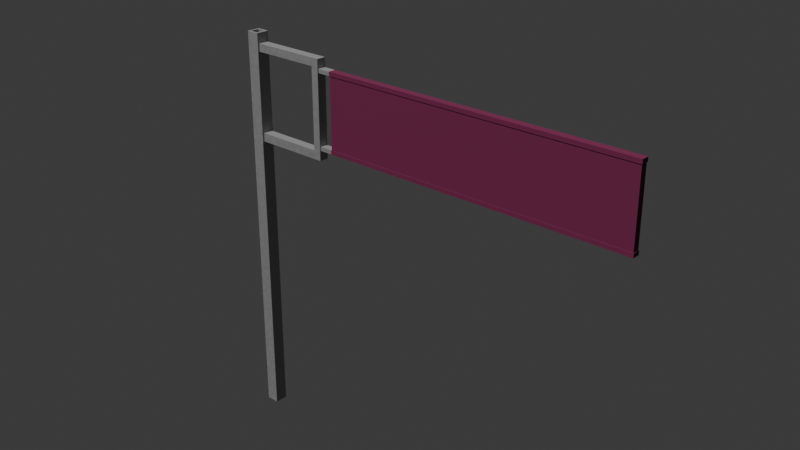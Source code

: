 # Source: reklama.blend  (saved by Blender 4.5.90; exported with 4.5.12 LTS)
import bpy
from mathutils import Matrix  # noqa: F401  (used for matrix-valued properties, if any)

bpy.ops.wm.read_factory_settings(use_empty=True)
scene = bpy.context.scene
scene.name = 'Scene'

# ---- collections
col_collection = bpy.data.collections.new('Collection'); scene.collection.children.link(col_collection)

# ---- materials (node trees are filled in below, after node groups)
mat_ograda_metal = bpy.data.materials.new('ograda_metal')
mat_ograda_bordo = bpy.data.materials.new('ograda_bordo')

# ---- material node trees
mat_ograda_metal.use_nodes = True; mat_ograda_metal.node_tree.nodes.clear()
_N = mat_ograda_metal.node_tree.nodes; _L = mat_ograda_metal.node_tree.links
n0 = _N.new('ShaderNodeBsdfPrincipled'); n0.name = 'Principled BSDF'; n0.location = (-146, 100)
n0.inputs[1].default_value = 1.0
n0.inputs[2].default_value = 0.7
n1 = _N.new('ShaderNodeOutputMaterial'); n1.name = 'Material Output'; n1.location = (200, 100)
n2 = _N.new('ShaderNodeTexNoise'); n2.name = 'Noise Texture'; n2.location = (-727, 153)
n2.inputs[2].default_value = 80.0
n3 = _N.new('ShaderNodeValToRGB'); n3.name = 'Color Ramp'; n3.location = (-475, 157)
while len(n3.color_ramp.elements) > 1: n3.color_ramp.elements.remove(n3.color_ramp.elements[-1])
n3.color_ramp.elements[0].position = 0.0; n3.color_ramp.elements[0].color = (0.3419, 0.3419, 0.3419, 1.0)
_e = n3.color_ramp.elements.new(1.0); _e.color = (0.4793, 0.4793, 0.4793, 1.0)
_L.new(n0.outputs[0], n1.inputs[0])
_L.new(n2.outputs[0], n3.inputs[0])
_L.new(n3.outputs[0], n0.inputs[0])
n1.is_active_output = True
mat_ograda_bordo.use_nodes = True; mat_ograda_bordo.node_tree.nodes.clear()
_N = mat_ograda_bordo.node_tree.nodes; _L = mat_ograda_bordo.node_tree.links
n0 = _N.new('ShaderNodeBsdfPrincipled'); n0.name = 'Principled BSDF'; n0.location = (-200, 100)
n0.inputs[0].default_value = (0.107, 0.004025, 0.03955, 1.0)
n0.inputs[2].default_value = 0.7136
n1 = _N.new('ShaderNodeOutputMaterial'); n1.name = 'Material Output'; n1.location = (200, 100)
_L.new(n0.outputs[0], n1.inputs[0])
n1.is_active_output = True

# ---- world
world_world = bpy.data.worlds.new('World'); scene.world = world_world
world_world.use_nodes = True; world_world.node_tree.nodes.clear()
_N = world_world.node_tree.nodes; _L = world_world.node_tree.links
n0 = _N.new('ShaderNodeOutputWorld'); n0.name = 'World Output'; n0.location = (200, 100)
n1 = _N.new('ShaderNodeBackground'); n1.name = 'Background'; n1.location = (-200, 100)
n1.inputs[0].default_value = (0.05088, 0.05088, 0.05088, 1.0)
_L.new(n1.outputs[0], n0.inputs[0])
n0.is_active_output = True
world_world.color = (0.05088, 0.05088, 0.05088)
world_world.sun_shadow_jitter_overblur = 0.0

# ---- cameras
cam_camera = bpy.data.cameras.new('Camera')
cam_camera.clip_end = 100.0
cam_camera.ortho_scale = 7.314

# ---- lights
light_light = bpy.data.lights.new('Light', 'SUN')
light_light.angle = 0.1993
light_light.energy = 5.0
light_light.shadow_soft_size = 0.1
light_light.shadow_cascade_max_distance = 1000.0

# ---- meshes
me_cube_027 = bpy.data.meshes.new('Cube.027')
me_cube_027.from_pydata([(-0.075, -0.075, -0.075), (-0.075, -0.075, 4.536), (-0.075, 0.075, -0.075), (-0.075, 0.075, 4.536), (0.075, -0.075, -0.075), (0.075, -0.075, 4.536), (0.075, 0.075, -0.075), (0.075, 0.075, 4.536), (-0.075, -0.075, 3.295), (-0.075, 0.075, 3.295), (0.075, 0.075, 3.295), (0.075, -0.075, 3.295), (-0.075, -0.075, 3.435), (-0.075, -0.075, 4.31), (-0.075, -0.075, 4.442), (-0.075, 0.075, 4.442), (-0.075, 0.075, 4.31), (-0.075, 0.075, 3.435), (0.075, 0.075, 4.442), (0.075, 0.075, 4.31), (0.075, 0.075, 3.435), (0.075, -0.075, 4.442), (0.075, -0.075, 4.31), (0.075, -0.075, 3.435), (0.075, 0.05421, 3.315), (0.075, 0.05421, 3.414), (0.075, -0.05421, 3.414), (0.075, -0.05421, 3.315), (0.075, 0.05421, 4.331), (0.075, 0.05421, 4.422), (0.075, -0.05421, 4.422), (0.075, -0.05421, 4.331), (0.8813, 0.05421, 3.414), (0.8813, 0.05421, 3.315), (0.8813, -0.05421, 3.315), (0.8813, -0.05421, 3.414), (0.8813, 0.05421, 4.422), (0.8813, 0.05421, 4.331), (0.8813, -0.05421, 4.331), (0.8813, -0.05421, 4.422), (0.9694, 0.05421, 3.414), (0.9694, 0.05421, 3.315), (0.9694, -0.05421, 3.315), (0.9694, -0.05421, 3.414), (0.9694, 0.05421, 4.422), (0.9694, 0.05421, 4.331), (0.9694, -0.05421, 4.331), (0.9694, -0.05421, 4.422), (0.8813, 0.05421, 3.484), (0.8813, 0.05421, 4.261), (0.8813, -0.05421, 3.484), (0.8813, -0.05421, 4.261), (0.9694, 0.05421, 3.484), (0.9694, 0.05421, 4.261), (0.9694, -0.05421, 3.484), (0.9694, -0.05421, 4.261), (0.9694, -0.0427, 4.272), (0.9694, 0.0427, 4.272), (0.9694, 0.0427, 4.319), (0.9694, -0.0427, 4.319), (0.9694, -0.0427, 3.426), (0.9694, 0.0427, 3.426), (0.9694, 0.0427, 3.472), (0.9694, -0.0427, 3.472), (4.769, 0.0427, 4.272), (4.769, -0.0427, 4.272), (4.769, -0.0427, 4.319), (4.769, 0.0427, 4.319), (4.769, 0.0427, 3.426), (4.769, -0.0427, 3.426), (4.769, -0.0427, 3.472), (4.769, 0.0427, 3.472), (1.123, 0.0427, 4.319), (1.123, 0.0427, 4.272), (1.123, -0.0427, 4.272), (1.123, -0.0427, 4.319), (1.123, 0.0427, 3.472), (1.123, 0.0427, 3.426), (1.123, -0.0427, 3.426), (1.123, -0.0427, 3.472), (1.129, 0.03689, 3.472), (1.129, -0.03689, 3.472), (4.763, -0.03689, 3.472), (4.763, 0.03689, 3.472), (1.128, -0.03689, 4.272), (1.128, 0.03689, 4.272), (4.763, 0.03689, 4.272), (4.763, -0.03689, 4.272), (0.05182, 0.05182, 4.536), (-0.05182, 0.05182, 4.536), (-0.05182, -0.05182, 4.536), (0.05182, -0.05182, 4.536), (-0.05182, 0.05182, 4.377), (0.05182, 0.05182, 4.377), (0.05182, -0.05182, 4.377), (-0.05182, -0.05182, 4.377)], [], [(14, 1, 3, 15), (15, 3, 7, 18), (18, 7, 5, 21), (21, 5, 1, 14), (2, 6, 4, 0), (88, 89, 92, 93), (4, 11, 8, 0), (6, 10, 11, 4), (2, 9, 10, 6), (0, 8, 9, 2), (11, 23, 12, 8), (23, 22, 13, 12), (22, 21, 14, 13), (30, 31, 38, 39), (20, 19, 22, 23), (25, 26, 35, 32), (9, 17, 20, 10), (17, 16, 19, 20), (16, 15, 18, 19), (8, 12, 17, 9), (12, 13, 16, 17), (13, 14, 15, 16), (10, 20, 25, 24), (20, 23, 26, 25), (23, 11, 27, 26), (11, 10, 24, 27), (19, 18, 29, 28), (18, 21, 30, 29), (21, 22, 31, 30), (22, 19, 28, 31), (78, 77, 68, 69), (39, 38, 46, 47), (24, 25, 32, 33), (31, 28, 37, 38), (26, 27, 34, 35), (27, 24, 33, 34), (29, 30, 39, 36), (28, 29, 36, 37), (41, 40, 43, 42), (45, 44, 47, 46), (35, 34, 42, 43), (34, 33, 41, 42), (36, 39, 47, 44), (37, 36, 44, 45), (51, 38, 37, 49), (33, 32, 40, 41), (48, 52, 40, 32), (50, 35, 43, 54), (38, 51, 55, 46), (51, 50, 54, 55), (37, 45, 53, 49), (49, 53, 52, 48), (35, 50, 48, 32), (50, 51, 49, 48), (77, 76, 71, 68), (54, 52, 53, 55), (55, 53, 57, 56), (53, 45, 58, 57), (45, 46, 59, 58), (46, 55, 56, 59), (43, 40, 61, 60), (40, 52, 62, 61), (52, 54, 63, 62), (54, 43, 60, 63), (65, 64, 67, 66), (69, 68, 71, 70), (73, 72, 67, 64), (81, 82, 87, 84), (79, 78, 69, 70), (72, 75, 66, 67), (75, 74, 65, 66), (59, 56, 74, 75), (58, 59, 75, 72), (56, 57, 73, 74), (57, 58, 72, 73), (63, 60, 78, 79), (62, 63, 79, 76), (61, 62, 76, 77), (60, 61, 77, 78), (76, 79, 81, 80), (79, 70, 82, 81), (70, 71, 83, 82), (71, 76, 80, 83), (74, 73, 85, 84), (73, 64, 86, 85), (64, 65, 87, 86), (65, 74, 84, 87), (80, 85, 86, 83), (82, 83, 86, 87), (81, 84, 85, 80), (7, 3, 89, 88), (3, 1, 90, 89), (1, 5, 91, 90), (5, 7, 88, 91), (93, 92, 95, 94), (90, 91, 94, 95), (91, 88, 93, 94), (89, 90, 95, 92)])
me_cube_027.polygons.foreach_set('material_index', [0, 0, 0, 0, 0, 0, 0, 0, 0, 0, 0, 0, 0, 0, 0, 0, 0, 0, 0, 0, 0, 0, 0, 0, 0, 0, 0, 0, 0, 0, 1, 0, 0, 0, 0, 0, 0, 0, 0, 0, 0, 0, 0, 0, 0, 0, 0, 0, 0, 0, 0, 0, 0, 0, 1, 0, 0, 0, 0, 0, 0, 0, 0, 0, 1, 1, 1, 1, 1, 1, 1, 0, 0, 0, 0, 0, 0, 0, 0, 1, 1, 1, 1, 1, 1, 1, 1, 1, 1, 1, 0, 0, 0, 0, 0, 0, 0, 0])
_uv = me_cube_027.uv_layers.new(name='UVMap')
_uv.uv.foreach_set('vector', [0.599, 0.0, 0.625, 0.0, 0.625, 0.25, 0.599, 0.25, 0.599, 0.25, 0.625, 0.25, 0.625, 0.5, 0.599, 0.5, 0.599, 0.5, 0.625, 0.5, 0.625, 0.75, 0.599, 0.75, 0.599, 0.75, 0.625, 0.75, 0.625, 1.0, 0.599, 1.0, 0.125, 0.5, 0.375, 0.5, 0.375, 0.75, 0.125, 0.75, 0.6636, 0.5386, 0.8364, 0.5386, 0.8364, 0.5386, 0.6636, 0.5386, 0.375, 0.75, 0.5577, 0.75, 0.5577, 1.0, 0.375, 1.0, 0.375, 0.5, 0.5577, 0.5, 0.5577, 0.75, 0.375, 0.75, 0.375, 0.25, 0.5577, 0.25, 0.5577, 0.5, 0.375, 0.5, 0.375, 0.0, 0.5577, 0.0, 0.5577, 0.25, 0.375, 0.25, 0.5577, 0.75, 0.5653, 0.75, 0.5653, 1.0, 0.5577, 1.0, 0.5653, 0.75, 0.5821, 0.75, 0.5821, 1.0, 0.5653, 1.0, 0.5821, 0.75, 0.599, 0.75, 0.599, 1.0, 0.5821, 1.0, 0.5963, 0.7153, 0.5848, 0.7153, 0.5848, 0.7153, 0.5963, 0.7153, 0.5653, 0.5, 0.5821, 0.5, 0.5821, 0.75, 0.5653, 0.75, 0.5642, 0.5347, 0.5642, 0.7153, 0.5642, 0.7153, 0.5642, 0.5347, 0.5577, 0.25, 0.5653, 0.25, 0.5653, 0.5, 0.5577, 0.5, 0.5653, 0.25, 0.5821, 0.25, 0.5821, 0.5, 0.5653, 0.5, 0.5821, 0.25, 0.599, 0.25, 0.599, 0.5, 0.5821, 0.5, 0.5577, 0.0, 0.5653, 0.0, 0.5653, 0.25, 0.5577, 0.25, 0.5653, 0.0, 0.5821, 0.0, 0.5821, 0.25, 0.5653, 0.25, 0.5821, 0.0, 0.599, 0.0, 0.599, 0.25, 0.5821, 0.25, 0.5577, 0.5, 0.5653, 0.5, 0.5642, 0.5347, 0.5588, 0.5347, 0.5653, 0.5, 0.5653, 0.75, 0.5642, 0.7153, 0.5642, 0.5347, 0.5653, 0.75, 0.5577, 0.75, 0.5588, 0.7153, 0.5642, 0.7153, 0.5577, 0.75, 0.5577, 0.5, 0.5588, 0.5347, 0.5588, 0.7153, 0.5821, 0.5, 0.599, 0.5, 0.5963, 0.5347, 0.5848, 0.5347, 0.599, 0.5, 0.599, 0.75, 0.5963, 0.7153, 0.5963, 0.5347, 0.599, 0.75, 0.5821, 0.75, 0.5848, 0.7153, 0.5963, 0.7153, 0.5821, 0.75, 0.5821, 0.5, 0.5848, 0.5347, 0.5848, 0.7153, 0.5653, 0.6962, 0.5653, 0.5538, 0.5653, 0.5538, 0.5653, 0.6962, 0.5963, 0.7153, 0.5848, 0.7153, 0.5848, 0.7153, 0.5963, 0.7153, 0.5588, 0.5347, 0.5642, 0.5347, 0.5642, 0.5347, 0.5588, 0.5347, 0.5848, 0.7153, 0.5848, 0.5347, 0.5848, 0.5347, 0.5848, 0.7153, 0.5642, 0.7153, 0.5588, 0.7153, 0.5588, 0.7153, 0.5642, 0.7153, 0.5588, 0.7153, 0.5588, 0.5347, 0.5588, 0.5347, 0.5588, 0.7153, 0.5963, 0.5347, 0.5963, 0.7153, 0.5963, 0.7153, 0.5963, 0.5347, 0.5848, 0.5347, 0.5963, 0.5347, 0.5963, 0.5347, 0.5848, 0.5347, 0.5588, 0.5347, 0.5642, 0.5347, 0.5642, 0.7153, 0.5588, 0.7153, 0.5848, 0.5347, 0.5963, 0.5347, 0.5963, 0.7153, 0.5848, 0.7153, 0.5642, 0.7153, 0.5588, 0.7153, 0.5588, 0.7153, 0.5642, 0.7153, 0.5588, 0.7153, 0.5588, 0.5347, 0.5588, 0.5347, 0.5588, 0.7153, 0.5963, 0.5347, 0.5963, 0.7153, 0.5963, 0.7153, 0.5963, 0.5347, 0.5848, 0.5347, 0.5963, 0.5347, 0.5963, 0.5347, 0.5848, 0.5347, 0.5779, 0.7153, 0.5848, 0.7153, 0.5848, 0.5347, 0.5779, 0.5347, 0.5588, 0.5347, 0.5642, 0.5347, 0.5642, 0.5347, 0.5588, 0.5347, 0.5711, 0.5347, 0.5711, 0.5347, 0.5642, 0.5347, 0.5642, 0.5347, 0.5711, 0.7153, 0.5642, 0.7153, 0.5642, 0.7153, 0.5711, 0.7153, 0.5848, 0.7153, 0.5779, 0.7153, 0.5779, 0.7153, 0.5848, 0.7153, 0.5779, 0.7153, 0.5711, 0.7153, 0.5711, 0.7153, 0.5779, 0.7153, 0.5848, 0.5347, 0.5848, 0.5347, 0.5779, 0.5347, 0.5779, 0.5347, 0.5779, 0.5347, 0.5779, 0.5347, 0.5711, 0.5347, 0.5711, 0.5347, 0.5642, 0.7153, 0.5711, 0.7153, 0.5711, 0.5347, 0.5642, 0.5347, 0.5711, 0.7153, 0.5779, 0.7153, 0.5779, 0.5347, 0.5711, 0.5347, 0.5653, 0.5538, 0.5699, 0.5538, 0.5699, 0.5538, 0.5653, 0.5538, 0.5711, 0.7153, 0.5711, 0.5347, 0.5779, 0.5347, 0.5779, 0.7153, 0.5779, 0.7153, 0.5779, 0.5347, 0.5791, 0.5538, 0.5791, 0.6962, 0.5779, 0.5347, 0.5848, 0.5347, 0.5836, 0.5538, 0.5791, 0.5538, 0.5848, 0.5347, 0.5848, 0.7153, 0.5836, 0.6962, 0.5836, 0.5538, 0.5848, 0.7153, 0.5779, 0.7153, 0.5791, 0.6962, 0.5836, 0.6962, 0.5642, 0.7153, 0.5642, 0.5347, 0.5653, 0.5538, 0.5653, 0.6962, 0.5642, 0.5347, 0.5711, 0.5347, 0.5699, 0.5538, 0.5653, 0.5538, 0.5711, 0.5347, 0.5711, 0.7153, 0.5699, 0.6962, 0.5699, 0.5538, 0.5711, 0.7153, 0.5642, 0.7153, 0.5653, 0.6962, 0.5699, 0.6962, 0.5791, 0.6962, 0.5791, 0.5538, 0.5836, 0.5538, 0.5836, 0.6962, 0.5653, 0.6962, 0.5653, 0.5538, 0.5699, 0.5538, 0.5699, 0.6962, 0.5791, 0.5538, 0.5836, 0.5538, 0.5836, 0.5538, 0.5791, 0.5538, 0.5699, 0.6865, 0.5699, 0.6865, 0.5791, 0.6865, 0.5791, 0.6865, 0.5699, 0.6962, 0.5653, 0.6962, 0.5653, 0.6962, 0.5699, 0.6962, 0.5836, 0.5538, 0.5836, 0.6962, 0.5836, 0.6962, 0.5836, 0.5538, 0.5836, 0.6962, 0.5791, 0.6962, 0.5791, 0.6962, 0.5836, 0.6962, 0.5836, 0.6962, 0.5791, 0.6962, 0.5791, 0.6962, 0.5836, 0.6962, 0.5836, 0.5538, 0.5836, 0.6962, 0.5836, 0.6962, 0.5836, 0.5538, 0.5791, 0.6962, 0.5791, 0.5538, 0.5791, 0.5538, 0.5791, 0.6962, 0.5791, 0.5538, 0.5836, 0.5538, 0.5836, 0.5538, 0.5791, 0.5538, 0.5699, 0.6962, 0.5653, 0.6962, 0.5653, 0.6962, 0.5699, 0.6962, 0.5699, 0.5538, 0.5699, 0.6962, 0.5699, 0.6962, 0.5699, 0.5538, 0.5653, 0.5538, 0.5699, 0.5538, 0.5699, 0.5538, 0.5653, 0.5538, 0.5653, 0.6962, 0.5653, 0.5538, 0.5653, 0.5538, 0.5653, 0.6962, 0.5699, 0.5538, 0.5699, 0.6962, 0.5699, 0.6865, 0.5699, 0.5635, 0.5699, 0.6962, 0.5699, 0.6962, 0.5699, 0.6865, 0.5699, 0.6865, 0.5699, 0.6962, 0.5699, 0.5538, 0.5699, 0.5635, 0.5699, 0.6865, 0.5699, 0.5538, 0.5699, 0.5538, 0.5699, 0.5635, 0.5699, 0.5635, 0.5791, 0.6962, 0.5791, 0.5538, 0.5791, 0.5635, 0.5791, 0.6865, 0.5791, 0.5538, 0.5791, 0.5538, 0.5791, 0.5635, 0.5791, 0.5635, 0.5791, 0.5538, 0.5791, 0.6962, 0.5791, 0.6865, 0.5791, 0.5635, 0.5791, 0.6962, 0.5791, 0.6962, 0.5791, 0.6865, 0.5791, 0.6865, 0.5699, 0.5635, 0.5791, 0.5635, 0.5791, 0.5635, 0.5699, 0.5635, 0.5699, 0.6865, 0.5699, 0.5635, 0.5791, 0.5635, 0.5791, 0.6865, 0.5699, 0.6865, 0.5791, 0.6865, 0.5791, 0.5635, 0.5699, 0.5635, 0.625, 0.5, 0.875, 0.5, 0.8364, 0.5386, 0.6636, 0.5386, 0.875, 0.5, 0.875, 0.75, 0.8364, 0.7114, 0.8364, 0.5386, 0.875, 0.75, 0.625, 0.75, 0.6636, 0.7114, 0.8364, 0.7114, 0.625, 0.75, 0.625, 0.5, 0.6636, 0.5386, 0.6636, 0.7114, 0.6636, 0.5386, 0.8364, 0.5386, 0.8364, 0.7114, 0.6636, 0.7114, 0.8364, 0.7114, 0.6636, 0.7114, 0.6636, 0.7114, 0.8364, 0.7114, 0.6636, 0.7114, 0.6636, 0.5386, 0.6636, 0.5386, 0.6636, 0.7114, 0.8364, 0.5386, 0.8364, 0.7114, 0.8364, 0.7114, 0.8364, 0.5386])
me_cube_027.materials.append(mat_ograda_metal)
me_cube_027.materials.append(mat_ograda_bordo)
me_cube_027.update()

# ---- objects
ob_light = bpy.data.objects.new('Light', light_light)
ob_camera = bpy.data.objects.new('Camera', cam_camera)
ob_reklama = bpy.data.objects.new('reklama', me_cube_027)

# ---- transforms, parenting, visibility, modifiers, constraints
ob_light.location = (0.0, 0.0, 0.0)
ob_light.rotation_euler = (0.5411, -0.06981, 0.0)
ob_light.lock_rotations_4d = False
ob_light.empty_display_type = 'ARROWS'
ob_light.color = (0.0, 0.0, 0.0, 0.0)
ob_light.lineart.crease_threshold = 0.0
ob_camera.location = (6.196, -5.189, 5.178)
ob_camera.rotation_euler = (1.146, -1.211e-06, 0.7443)
ob_camera.lock_rotations_4d = False
ob_camera.empty_display_type = 'ARROWS'
ob_camera.color = (0.0, 0.0, 0.0, 0.0)
ob_camera.display_type = 'WIRE'
ob_camera.lineart.crease_threshold = 0.0
ob_reklama.location = (0.0, 0.0, 0.0)
ob_reklama.scale = (0.6873, 0.6873, 0.6873)

# ---- collection membership
col_collection.objects.link(ob_light)
col_collection.objects.link(ob_camera)
col_collection.objects.link(ob_reklama)

# ---- scene / render settings (as saved in the file)
scene.camera = ob_camera
scene.frame_start = 1; scene.frame_end = 250; scene.frame_set(1)
scene.render.engine = 'BLENDER_EEVEE_NEXT'
bpy.context.view_layer.update()
